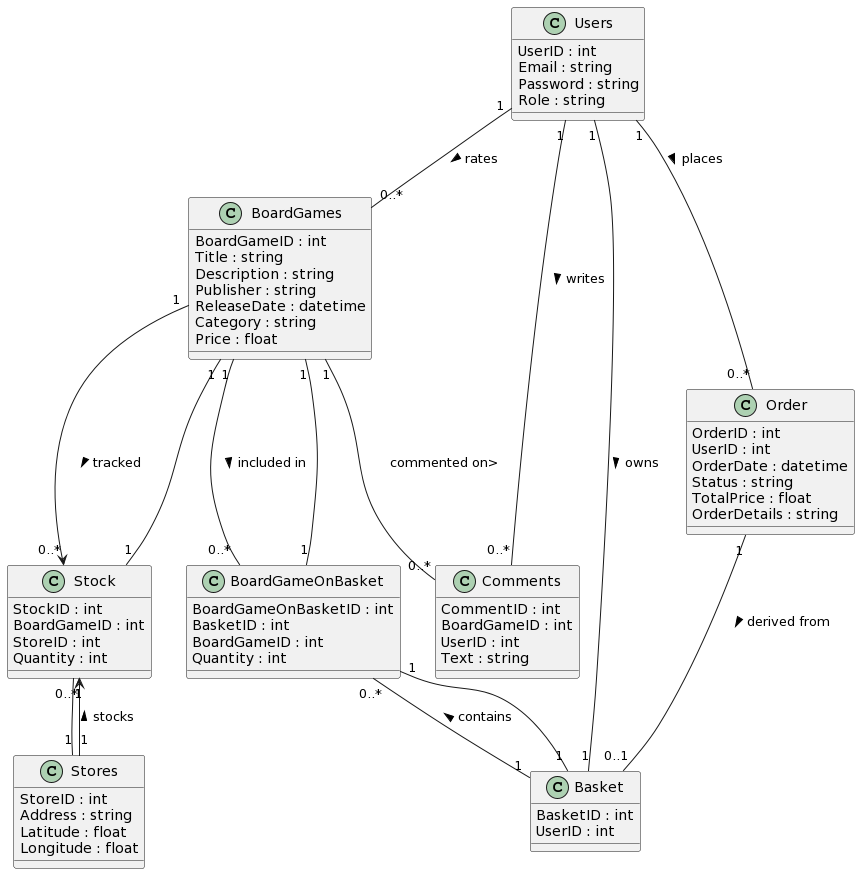

The diagram above was rendered by PlantUML. Its source (embedded in the PNG):
@startuml
class Users {
  UserID : int
  Email : string
  Password : string
  Role : string
}

class BoardGames {
  BoardGameID : int
  Title : string
  Description : string
  Publisher : string
  ReleaseDate : datetime
  Category : string
  Price : float
}

class Stores {
  StoreID : int
  Address : string
  Latitude : float
  Longitude : float
}

class Stock {
  StockID : int
  BoardGameID : int
  StoreID : int
  Quantity : int
}

class Comments {
  CommentID : int
  BoardGameID : int
  UserID : int
  Text : string
}

class Basket {
  BasketID : int
  UserID : int
}

class BoardGameOnBasket {
  BoardGameOnBasketID : int
  BasketID : int
  BoardGameID : int
  Quantity : int
}

class Order {
  OrderID : int
  UserID : int
  OrderDate : datetime
  Status : string
  TotalPrice : float
  OrderDetails : string
}

Users "1" -- "0..*" BoardGames : rates >
Users "1" -- "0..*" Comments : writes >
Users "1" -- "1" Basket : owns >
Users "1" -- "0..*" Order : places >

BoardGames "1" --> "0..*" Stock : tracked >
BoardGames "1" -- "0..*" Comments : commented on>
BoardGames "1" -- "0..*" BoardGameOnBasket : included in >

Stores "1" --> "0..*" Stock : stocks >

Stock "1" -- "1" BoardGames
Stock "1" -- "1" Stores

Basket "1" -- "0..*" BoardGameOnBasket : contains >

BoardGameOnBasket "1" -- "1" BoardGames
BoardGameOnBasket "1" -- "1" Basket

Order "1" -- "0..1" Basket : derived from >
@enduml